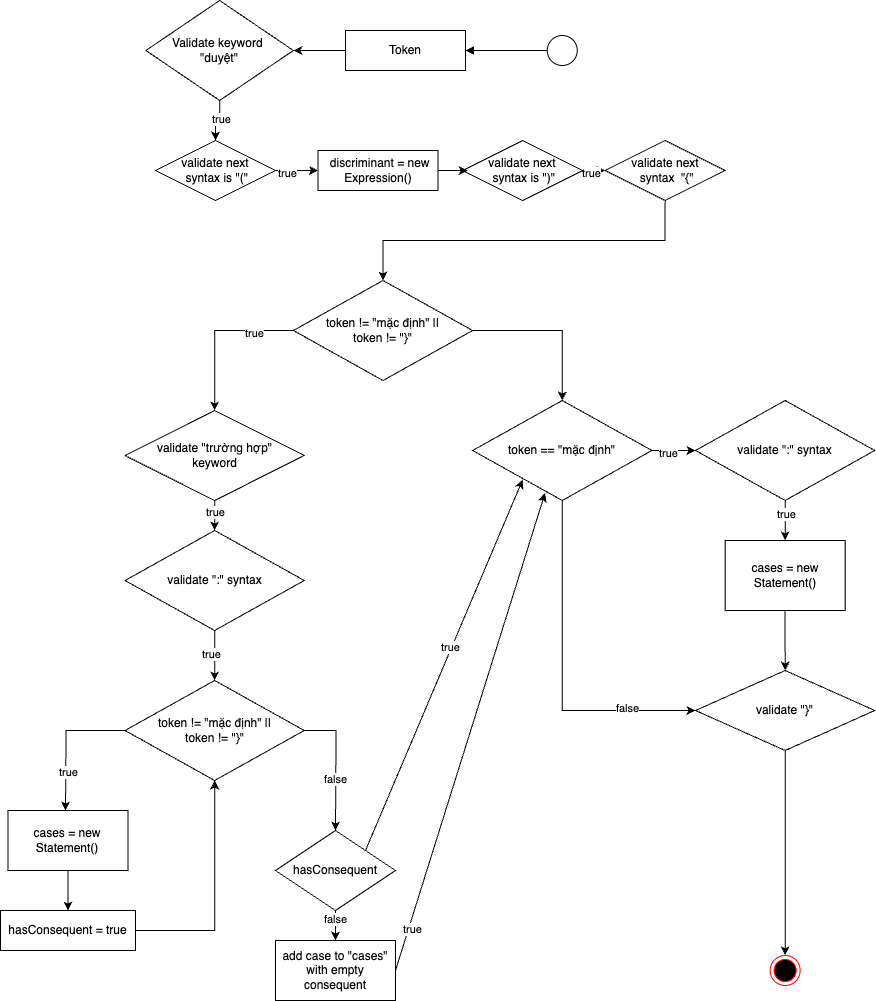

The diagram above was exported from draw.io. Its source (the exported page's mxGraphModel, read from the mxfile embedded in the PNG):
<mxGraphModel dx="3360" dy="2361" grid="1" gridSize="10" guides="1" tooltips="1" connect="1" arrows="1" fold="1" page="1" pageScale="1" pageWidth="850" pageHeight="1100" math="0" shadow="0">
  <root>
    <mxCell id="0" />
    <mxCell id="1" parent="0" />
    <mxCell id="2" style="edgeStyle=orthogonalEdgeStyle;rounded=0;orthogonalLoop=1;jettySize=auto;html=1;endArrow=block;endFill=1;" edge="1" source="3" target="5" parent="1">
      <mxGeometry relative="1" as="geometry">
        <mxPoint x="2337.5" y="3200" as="targetPoint" />
      </mxGeometry>
    </mxCell>
    <mxCell id="3" value="" style="ellipse;whiteSpace=wrap;html=1;aspect=fixed;" vertex="1" parent="1">
      <mxGeometry x="2501.76" y="3435" width="30" height="30" as="geometry" />
    </mxCell>
    <mxCell id="4" style="edgeStyle=orthogonalEdgeStyle;rounded=0;orthogonalLoop=1;jettySize=auto;html=1;" edge="1" source="5" target="8" parent="1">
      <mxGeometry relative="1" as="geometry">
        <mxPoint x="2337.5" y="3330" as="targetPoint" />
      </mxGeometry>
    </mxCell>
    <mxCell id="5" value="Token" style="rounded=0;whiteSpace=wrap;html=1;" vertex="1" parent="1">
      <mxGeometry x="2300" y="3430" width="120" height="40" as="geometry" />
    </mxCell>
    <mxCell id="6" style="edgeStyle=orthogonalEdgeStyle;rounded=0;orthogonalLoop=1;jettySize=auto;html=1;exitX=0.5;exitY=1;exitDx=0;exitDy=0;entryX=0.5;entryY=0;entryDx=0;entryDy=0;" edge="1" source="8" target="11" parent="1">
      <mxGeometry relative="1" as="geometry" />
    </mxCell>
    <mxCell id="7" value="true" style="edgeLabel;html=1;align=center;verticalAlign=middle;resizable=0;points=[];" vertex="1" connectable="0" parent="6">
      <mxGeometry x="-0.1659" y="1" relative="1" as="geometry">
        <mxPoint as="offset" />
      </mxGeometry>
    </mxCell>
    <mxCell id="8" value="Validate keyword&amp;nbsp;&lt;div&gt;&quot;duyệt&quot;&lt;/div&gt;" style="rhombus;whiteSpace=wrap;html=1;" vertex="1" parent="1">
      <mxGeometry x="2100.38" y="3400" width="147.5" height="100" as="geometry" />
    </mxCell>
    <mxCell id="9" value="" style="edgeStyle=orthogonalEdgeStyle;rounded=0;orthogonalLoop=1;jettySize=auto;html=1;entryX=0;entryY=0.5;entryDx=0;entryDy=0;exitX=1;exitY=0.5;exitDx=0;exitDy=0;" edge="1" source="11" target="57" parent="1">
      <mxGeometry relative="1" as="geometry">
        <mxPoint x="2482.13" y="3580" as="targetPoint" />
        <mxPoint x="2369.629999999999" y="3570.000000000001" as="sourcePoint" />
      </mxGeometry>
    </mxCell>
    <mxCell id="10" value="true" style="edgeLabel;html=1;align=center;verticalAlign=middle;resizable=0;points=[];" vertex="1" connectable="0" parent="9">
      <mxGeometry x="-0.48" y="-2" relative="1" as="geometry">
        <mxPoint as="offset" />
      </mxGeometry>
    </mxCell>
    <mxCell id="11" value="validate next&lt;br&gt;&amp;nbsp;syntax is&amp;nbsp;&lt;span style=&quot;background-color: initial;&quot;&gt;&quot;(&quot;&lt;/span&gt;" style="rhombus;whiteSpace=wrap;html=1;" vertex="1" parent="1">
      <mxGeometry x="2110" y="3540" width="120" height="60" as="geometry" />
    </mxCell>
    <mxCell id="12" style="edgeStyle=orthogonalEdgeStyle;rounded=0;orthogonalLoop=1;jettySize=auto;html=1;" edge="1" source="14" target="16" parent="1">
      <mxGeometry relative="1" as="geometry" />
    </mxCell>
    <mxCell id="13" value="true" style="edgeLabel;html=1;align=center;verticalAlign=middle;resizable=0;points=[];" vertex="1" connectable="0" parent="12">
      <mxGeometry x="0.0667" y="2" relative="1" as="geometry">
        <mxPoint as="offset" />
      </mxGeometry>
    </mxCell>
    <mxCell id="14" value="validate next&lt;br&gt;&amp;nbsp;syntax is&amp;nbsp;&lt;span style=&quot;background-color: initial;&quot;&gt;&quot;)&quot;&lt;/span&gt;" style="rhombus;whiteSpace=wrap;html=1;" vertex="1" parent="1">
      <mxGeometry x="2417.13" y="3540" width="120" height="60" as="geometry" />
    </mxCell>
    <mxCell id="15" style="edgeStyle=orthogonalEdgeStyle;rounded=0;orthogonalLoop=1;jettySize=auto;html=1;exitX=0.5;exitY=1;exitDx=0;exitDy=0;" edge="1" source="16" target="20" parent="1">
      <mxGeometry relative="1" as="geometry">
        <mxPoint x="2336.333333333333" y="3670" as="targetPoint" />
      </mxGeometry>
    </mxCell>
    <mxCell id="16" value="validate next&lt;div&gt;&amp;nbsp;syntax&amp;nbsp;&amp;nbsp;&lt;span style=&quot;background-color: initial;&quot;&gt;&quot;{&quot;&lt;/span&gt;&lt;/div&gt;" style="rhombus;whiteSpace=wrap;html=1;" vertex="1" parent="1">
      <mxGeometry x="2559.63" y="3540" width="120" height="60" as="geometry" />
    </mxCell>
    <mxCell id="17" style="edgeStyle=orthogonalEdgeStyle;rounded=0;orthogonalLoop=1;jettySize=auto;html=1;exitX=1;exitY=0.5;exitDx=0;exitDy=0;" edge="1" source="20" target="25" parent="1">
      <mxGeometry relative="1" as="geometry">
        <mxPoint x="2520" y="3800" as="targetPoint" />
      </mxGeometry>
    </mxCell>
    <mxCell id="18" style="edgeStyle=orthogonalEdgeStyle;rounded=0;orthogonalLoop=1;jettySize=auto;html=1;exitX=0;exitY=0.5;exitDx=0;exitDy=0;" edge="1" source="20" target="35" parent="1">
      <mxGeometry relative="1" as="geometry">
        <mxPoint x="2170" y="3820" as="targetPoint" />
      </mxGeometry>
    </mxCell>
    <mxCell id="19" value="true" style="edgeLabel;html=1;align=center;verticalAlign=middle;resizable=0;points=[];" vertex="1" connectable="0" parent="18">
      <mxGeometry x="-0.4971" y="2" relative="1" as="geometry">
        <mxPoint as="offset" />
      </mxGeometry>
    </mxCell>
    <mxCell id="20" value="token != &quot;mặc định&quot; ||&lt;br&gt;token != &quot;}&quot;" style="rhombus;whiteSpace=wrap;html=1;" vertex="1" parent="1">
      <mxGeometry x="2247.88" y="3680" width="179.25" height="100" as="geometry" />
    </mxCell>
    <mxCell id="21" style="edgeStyle=orthogonalEdgeStyle;rounded=0;orthogonalLoop=1;jettySize=auto;html=1;" edge="1" source="25" target="28" parent="1">
      <mxGeometry relative="1" as="geometry">
        <mxPoint x="2650" y="3850" as="targetPoint" />
      </mxGeometry>
    </mxCell>
    <mxCell id="22" value="true" style="edgeLabel;html=1;align=center;verticalAlign=middle;resizable=0;points=[];" vertex="1" connectable="0" parent="21">
      <mxGeometry x="-0.2548" y="-2" relative="1" as="geometry">
        <mxPoint as="offset" />
      </mxGeometry>
    </mxCell>
    <mxCell id="23" style="edgeStyle=orthogonalEdgeStyle;rounded=0;orthogonalLoop=1;jettySize=auto;html=1;exitX=0.5;exitY=1;exitDx=0;exitDy=0;entryX=0;entryY=0.5;entryDx=0;entryDy=0;" edge="1" source="25" target="32" parent="1">
      <mxGeometry relative="1" as="geometry" />
    </mxCell>
    <mxCell id="24" value="false" style="edgeLabel;html=1;align=center;verticalAlign=middle;resizable=0;points=[];" vertex="1" connectable="0" parent="23">
      <mxGeometry x="0.6016" y="3" relative="1" as="geometry">
        <mxPoint as="offset" />
      </mxGeometry>
    </mxCell>
    <mxCell id="25" value="token == &quot;mặc định&quot;" style="rhombus;whiteSpace=wrap;html=1;" vertex="1" parent="1">
      <mxGeometry x="2427.13" y="3800" width="179.25" height="100" as="geometry" />
    </mxCell>
    <mxCell id="26" style="edgeStyle=orthogonalEdgeStyle;rounded=0;orthogonalLoop=1;jettySize=auto;html=1;exitX=0.5;exitY=1;exitDx=0;exitDy=0;entryX=0.5;entryY=0;entryDx=0;entryDy=0;" edge="1" source="28" target="30" parent="1">
      <mxGeometry relative="1" as="geometry" />
    </mxCell>
    <mxCell id="27" value="true" style="edgeLabel;html=1;align=center;verticalAlign=middle;resizable=0;points=[];" vertex="1" connectable="0" parent="26">
      <mxGeometry x="-0.3499" y="1" relative="1" as="geometry">
        <mxPoint as="offset" />
      </mxGeometry>
    </mxCell>
    <mxCell id="28" value="validate &quot;:&quot; syntax" style="rhombus;whiteSpace=wrap;html=1;" vertex="1" parent="1">
      <mxGeometry x="2650" y="3800" width="179.25" height="100" as="geometry" />
    </mxCell>
    <mxCell id="29" style="edgeStyle=orthogonalEdgeStyle;rounded=0;orthogonalLoop=1;jettySize=auto;html=1;" edge="1" source="30" target="32" parent="1">
      <mxGeometry relative="1" as="geometry">
        <mxPoint x="2739.63" y="4070" as="targetPoint" />
      </mxGeometry>
    </mxCell>
    <mxCell id="30" value="cases = new Statement()" style="rounded=0;whiteSpace=wrap;html=1;" vertex="1" parent="1">
      <mxGeometry x="2679.63" y="3940" width="120" height="70" as="geometry" />
    </mxCell>
    <mxCell id="31" style="edgeStyle=orthogonalEdgeStyle;rounded=0;orthogonalLoop=1;jettySize=auto;html=1;" edge="1" source="32" target="56" parent="1">
      <mxGeometry relative="1" as="geometry">
        <mxPoint x="2739.635" y="4310" as="targetPoint" />
      </mxGeometry>
    </mxCell>
    <mxCell id="32" value="validate &quot;}&quot;" style="rhombus;whiteSpace=wrap;html=1;" vertex="1" parent="1">
      <mxGeometry x="2650.01" y="4070" width="179.25" height="80" as="geometry" />
    </mxCell>
    <mxCell id="33" style="edgeStyle=orthogonalEdgeStyle;rounded=0;orthogonalLoop=1;jettySize=auto;html=1;" edge="1" source="35" parent="1">
      <mxGeometry relative="1" as="geometry">
        <mxPoint x="2169.125" y="3930" as="targetPoint" />
      </mxGeometry>
    </mxCell>
    <mxCell id="34" value="true" style="edgeLabel;html=1;align=center;verticalAlign=middle;resizable=0;points=[];" vertex="1" connectable="0" parent="33">
      <mxGeometry x="-0.2502" relative="1" as="geometry">
        <mxPoint as="offset" />
      </mxGeometry>
    </mxCell>
    <mxCell id="35" value="validate &quot;trường hợp&quot; &lt;br&gt;keyword" style="rhombus;whiteSpace=wrap;html=1;" vertex="1" parent="1">
      <mxGeometry x="2079.5" y="3810" width="179.25" height="90" as="geometry" />
    </mxCell>
    <mxCell id="36" style="edgeStyle=orthogonalEdgeStyle;rounded=0;orthogonalLoop=1;jettySize=auto;html=1;" edge="1" source="38" target="43" parent="1">
      <mxGeometry relative="1" as="geometry">
        <mxPoint x="2169.125" y="4080" as="targetPoint" />
      </mxGeometry>
    </mxCell>
    <mxCell id="37" value="true" style="edgeLabel;html=1;align=center;verticalAlign=middle;resizable=0;points=[];" vertex="1" connectable="0" parent="36">
      <mxGeometry x="-0.01" y="-2" relative="1" as="geometry">
        <mxPoint x="-2" y="-1" as="offset" />
      </mxGeometry>
    </mxCell>
    <mxCell id="38" value="validate &quot;:&quot; syntax" style="rhombus;whiteSpace=wrap;html=1;" vertex="1" parent="1">
      <mxGeometry x="2079.5" y="3930" width="179.25" height="100" as="geometry" />
    </mxCell>
    <mxCell id="39" style="edgeStyle=orthogonalEdgeStyle;rounded=0;orthogonalLoop=1;jettySize=auto;html=1;" edge="1" source="43" parent="1">
      <mxGeometry relative="1" as="geometry">
        <mxPoint x="2020" y="4210" as="targetPoint" />
      </mxGeometry>
    </mxCell>
    <mxCell id="40" value="true" style="edgeLabel;html=1;align=center;verticalAlign=middle;resizable=0;points=[];" vertex="1" connectable="0" parent="39">
      <mxGeometry x="0.445" y="2" relative="1" as="geometry">
        <mxPoint as="offset" />
      </mxGeometry>
    </mxCell>
    <mxCell id="41" style="edgeStyle=orthogonalEdgeStyle;rounded=0;orthogonalLoop=1;jettySize=auto;html=1;exitX=1;exitY=0.5;exitDx=0;exitDy=0;" edge="1" source="43" parent="1">
      <mxGeometry relative="1" as="geometry">
        <mxPoint x="2290" y="4230" as="targetPoint" />
      </mxGeometry>
    </mxCell>
    <mxCell id="42" value="false" style="edgeLabel;html=1;align=center;verticalAlign=middle;resizable=0;points=[];" vertex="1" connectable="0" parent="41">
      <mxGeometry x="0.2083" y="-1" relative="1" as="geometry">
        <mxPoint as="offset" />
      </mxGeometry>
    </mxCell>
    <mxCell id="43" value="token != &quot;mặc định&quot; ||&lt;br&gt;token != &quot;}&quot;" style="rhombus;whiteSpace=wrap;html=1;" vertex="1" parent="1">
      <mxGeometry x="2079.5" y="4080" width="179.25" height="100" as="geometry" />
    </mxCell>
    <mxCell id="44" style="edgeStyle=orthogonalEdgeStyle;rounded=0;orthogonalLoop=1;jettySize=auto;html=1;" edge="1" source="45" parent="1">
      <mxGeometry relative="1" as="geometry">
        <mxPoint x="2022.5" y="4310" as="targetPoint" />
      </mxGeometry>
    </mxCell>
    <mxCell id="45" value="cases = new Statement()" style="rounded=0;whiteSpace=wrap;html=1;" vertex="1" parent="1">
      <mxGeometry x="1962.5" y="4210" width="120" height="60" as="geometry" />
    </mxCell>
    <mxCell id="46" style="edgeStyle=orthogonalEdgeStyle;rounded=0;orthogonalLoop=1;jettySize=auto;html=1;exitX=1;exitY=0.5;exitDx=0;exitDy=0;entryX=0.5;entryY=1;entryDx=0;entryDy=0;" edge="1" source="47" target="43" parent="1">
      <mxGeometry relative="1" as="geometry" />
    </mxCell>
    <mxCell id="47" value="hasConsequent = true" style="rounded=0;whiteSpace=wrap;html=1;" vertex="1" parent="1">
      <mxGeometry x="1955" y="4310" width="135" height="40" as="geometry" />
    </mxCell>
    <mxCell id="48" style="edgeStyle=orthogonalEdgeStyle;rounded=0;orthogonalLoop=1;jettySize=auto;html=1;exitX=0.5;exitY=1;exitDx=0;exitDy=0;entryX=0.5;entryY=0;entryDx=0;entryDy=0;" edge="1" source="50" target="55" parent="1">
      <mxGeometry relative="1" as="geometry" />
    </mxCell>
    <mxCell id="49" value="false" style="edgeLabel;html=1;align=center;verticalAlign=middle;resizable=0;points=[];" vertex="1" connectable="0" parent="48">
      <mxGeometry x="-0.4405" y="-1" relative="1" as="geometry">
        <mxPoint as="offset" />
      </mxGeometry>
    </mxCell>
    <mxCell id="50" value="hasConsequent" style="rhombus;whiteSpace=wrap;html=1;" vertex="1" parent="1">
      <mxGeometry x="2230" y="4230" width="120" height="80" as="geometry" />
    </mxCell>
    <mxCell id="51" style="rounded=0;orthogonalLoop=1;jettySize=auto;html=1;exitX=1;exitY=0;exitDx=0;exitDy=0;entryX=0.279;entryY=0.793;entryDx=0;entryDy=0;entryPerimeter=0;" edge="1" source="50" target="25" parent="1">
      <mxGeometry relative="1" as="geometry" />
    </mxCell>
    <mxCell id="52" value="true" style="edgeLabel;html=1;align=center;verticalAlign=middle;resizable=0;points=[];" vertex="1" connectable="0" parent="51">
      <mxGeometry x="0.0955" y="2" relative="1" as="geometry">
        <mxPoint as="offset" />
      </mxGeometry>
    </mxCell>
    <mxCell id="53" style="rounded=0;orthogonalLoop=1;jettySize=auto;html=1;entryX=0.404;entryY=0.926;entryDx=0;entryDy=0;exitX=1;exitY=0.5;exitDx=0;exitDy=0;entryPerimeter=0;" edge="1" source="55" target="25" parent="1">
      <mxGeometry relative="1" as="geometry" />
    </mxCell>
    <mxCell id="54" value="true" style="edgeLabel;html=1;align=center;verticalAlign=middle;resizable=0;points=[];" vertex="1" connectable="0" parent="53">
      <mxGeometry x="-0.8228" y="-3" relative="1" as="geometry">
        <mxPoint as="offset" />
      </mxGeometry>
    </mxCell>
    <mxCell id="55" value="add case to &quot;cases&quot; with empty consequent" style="rounded=0;whiteSpace=wrap;html=1;" vertex="1" parent="1">
      <mxGeometry x="2230" y="4340" width="120" height="60" as="geometry" />
    </mxCell>
    <mxCell id="56" value="" style="ellipse;html=1;shape=endState;fillColor=#000000;strokeColor=#ff0000;" vertex="1" parent="1">
      <mxGeometry x="2724.64" y="4355" width="30" height="30" as="geometry" />
    </mxCell>
    <mxCell id="57" value="&amp;nbsp;discriminant = new Expression()" style="rounded=0;whiteSpace=wrap;html=1;" vertex="1" parent="1">
      <mxGeometry x="2272.5" y="3550" width="120" height="40" as="geometry" />
    </mxCell>
    <mxCell id="58" style="edgeStyle=orthogonalEdgeStyle;rounded=0;orthogonalLoop=1;jettySize=auto;html=1;exitX=1;exitY=0.5;exitDx=0;exitDy=0;entryX=0.042;entryY=0.493;entryDx=0;entryDy=0;entryPerimeter=0;" edge="1" source="57" target="14" parent="1">
      <mxGeometry relative="1" as="geometry" />
    </mxCell>
  </root>
</mxGraphModel>